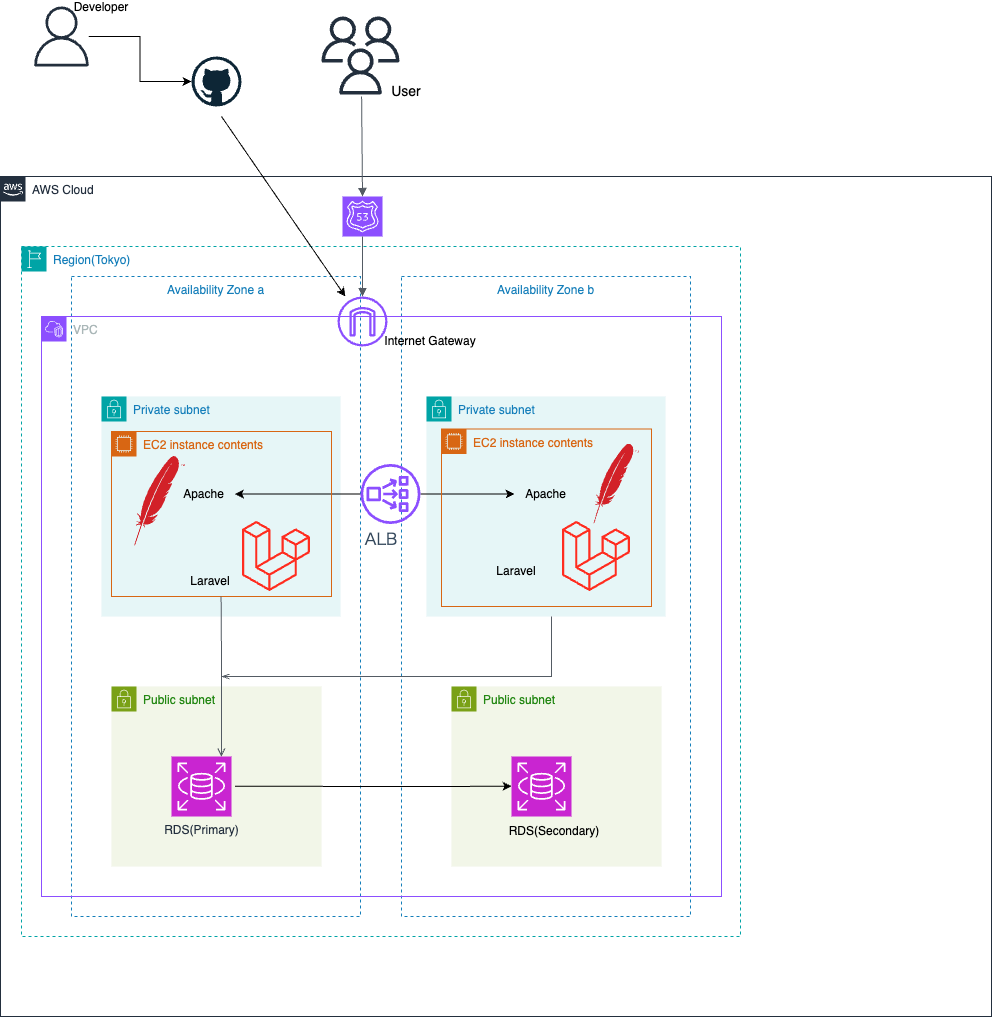

The diagram above was exported from draw.io. Its source (the exported page's mxGraphModel, read from the mxfile embedded in the PNG):
<mxGraphModel dx="1093" dy="694" grid="1" gridSize="10" guides="1" tooltips="1" connect="1" arrows="1" fold="1" page="1" pageScale="1" pageWidth="827" pageHeight="1169" math="0" shadow="0">
  <root>
    <mxCell id="0" />
    <mxCell id="1" parent="0" />
    <mxCell id="kKtKP1MfCQ1Z8fanE_nI-26" value="" style="sketch=0;outlineConnect=0;strokeColor=none;dashed=0;verticalLabelPosition=bottom;verticalAlign=top;align=center;html=1;fontSize=12;fontStyle=0;aspect=fixed;pointerEvents=1;shape=mxgraph.aws4.users;labelBackgroundColor=none;" parent="1" vertex="1">
      <mxGeometry x="361" y="10" width="78" height="78" as="geometry" />
    </mxCell>
    <mxCell id="kKtKP1MfCQ1Z8fanE_nI-30" value="User" style="rounded=0;whiteSpace=wrap;html=1;fillColor=none;opacity=0;fontSize=14;labelBackgroundColor=none;" parent="1" vertex="1">
      <mxGeometry x="370" y="80" width="110" height="30" as="geometry" />
    </mxCell>
    <mxCell id="kKtKP1MfCQ1Z8fanE_nI-66" value="AWS Cloud" style="points=[[0,0],[0.25,0],[0.5,0],[0.75,0],[1,0],[1,0.25],[1,0.5],[1,0.75],[1,1],[0.75,1],[0.5,1],[0.25,1],[0,1],[0,0.75],[0,0.5],[0,0.25]];outlineConnect=0;gradientColor=none;html=1;whiteSpace=wrap;fontSize=12;fontStyle=0;container=1;pointerEvents=0;collapsible=0;recursiveResize=0;shape=mxgraph.aws4.group;grIcon=mxgraph.aws4.group_aws_cloud_alt;strokeColor=#232F3E;fillColor=none;verticalAlign=top;align=left;spacingLeft=30;fontColor=#232F3E;dashed=0;movable=1;resizable=1;rotatable=1;deletable=1;editable=1;locked=0;connectable=1;" parent="1" vertex="1">
      <mxGeometry x="19" y="180" width="991" height="840" as="geometry" />
    </mxCell>
    <mxCell id="kKtKP1MfCQ1Z8fanE_nI-67" value="" style="sketch=0;points=[[0,0,0],[0.25,0,0],[0.5,0,0],[0.75,0,0],[1,0,0],[0,1,0],[0.25,1,0],[0.5,1,0],[0.75,1,0],[1,1,0],[0,0.25,0],[0,0.5,0],[0,0.75,0],[1,0.25,0],[1,0.5,0],[1,0.75,0]];outlineConnect=0;fontColor=#232F3E;fillColor=#8C4FFF;strokeColor=#ffffff;dashed=0;verticalLabelPosition=bottom;verticalAlign=top;align=center;html=1;fontSize=12;fontStyle=0;aspect=fixed;shape=mxgraph.aws4.resourceIcon;resIcon=mxgraph.aws4.route_53;movable=1;resizable=1;rotatable=1;deletable=1;editable=1;locked=0;connectable=1;" parent="kKtKP1MfCQ1Z8fanE_nI-66" vertex="1">
      <mxGeometry x="342" y="20" width="40" height="40" as="geometry" />
    </mxCell>
    <mxCell id="kKtKP1MfCQ1Z8fanE_nI-71" value="Region(Tokyo)" style="points=[[0,0],[0.25,0],[0.5,0],[0.75,0],[1,0],[1,0.25],[1,0.5],[1,0.75],[1,1],[0.75,1],[0.5,1],[0.25,1],[0,1],[0,0.75],[0,0.5],[0,0.25]];outlineConnect=0;gradientColor=none;html=1;whiteSpace=wrap;fontSize=12;fontStyle=0;container=1;pointerEvents=0;collapsible=0;recursiveResize=0;shape=mxgraph.aws4.group;grIcon=mxgraph.aws4.group_region;strokeColor=#00A4A6;fillColor=none;verticalAlign=top;align=left;spacingLeft=30;fontColor=#147EBA;dashed=1;movable=0;resizable=0;rotatable=0;deletable=0;editable=0;locked=1;connectable=0;" parent="kKtKP1MfCQ1Z8fanE_nI-66" vertex="1">
      <mxGeometry x="21" y="70" width="719" height="690" as="geometry" />
    </mxCell>
    <mxCell id="kKtKP1MfCQ1Z8fanE_nI-72" value="Availability Zone a" style="fillColor=none;strokeColor=#147EBA;dashed=1;verticalAlign=top;fontStyle=0;fontColor=#147EBA;whiteSpace=wrap;html=1;movable=1;resizable=1;rotatable=1;deletable=1;editable=1;locked=0;connectable=1;" parent="kKtKP1MfCQ1Z8fanE_nI-66" vertex="1">
      <mxGeometry x="71" y="100" width="289" height="640" as="geometry" />
    </mxCell>
    <mxCell id="kKtKP1MfCQ1Z8fanE_nI-73" value="Availability Zone b" style="fillColor=none;strokeColor=#147EBA;dashed=1;verticalAlign=top;fontStyle=0;fontColor=#147EBA;whiteSpace=wrap;html=1;movable=1;resizable=1;rotatable=1;deletable=1;editable=1;locked=0;connectable=1;" parent="kKtKP1MfCQ1Z8fanE_nI-66" vertex="1">
      <mxGeometry x="401" y="100" width="289" height="640" as="geometry" />
    </mxCell>
    <mxCell id="kKtKP1MfCQ1Z8fanE_nI-75" value="Private subnet" style="points=[[0,0],[0.25,0],[0.5,0],[0.75,0],[1,0],[1,0.25],[1,0.5],[1,0.75],[1,1],[0.75,1],[0.5,1],[0.25,1],[0,1],[0,0.75],[0,0.5],[0,0.25]];outlineConnect=0;gradientColor=none;html=1;whiteSpace=wrap;fontSize=12;fontStyle=0;container=1;pointerEvents=0;collapsible=0;recursiveResize=0;shape=mxgraph.aws4.group;grIcon=mxgraph.aws4.group_security_group;grStroke=0;strokeColor=#00A4A6;fillColor=#E6F6F7;verticalAlign=top;align=left;spacingLeft=30;fontColor=#147EBA;dashed=0;movable=0;resizable=0;rotatable=0;deletable=0;editable=0;locked=1;connectable=0;" parent="kKtKP1MfCQ1Z8fanE_nI-66" vertex="1">
      <mxGeometry x="101" y="220" width="239" height="220" as="geometry" />
    </mxCell>
    <mxCell id="kKtKP1MfCQ1Z8fanE_nI-82" value="Private subnet" style="points=[[0,0],[0.25,0],[0.5,0],[0.75,0],[1,0],[1,0.25],[1,0.5],[1,0.75],[1,1],[0.75,1],[0.5,1],[0.25,1],[0,1],[0,0.75],[0,0.5],[0,0.25]];outlineConnect=0;gradientColor=none;html=1;whiteSpace=wrap;fontSize=12;fontStyle=0;container=1;pointerEvents=0;collapsible=0;recursiveResize=0;shape=mxgraph.aws4.group;grIcon=mxgraph.aws4.group_security_group;grStroke=0;strokeColor=#00A4A6;fillColor=#E6F6F7;verticalAlign=top;align=left;spacingLeft=30;fontColor=#147EBA;dashed=0;movable=0;resizable=0;rotatable=0;deletable=0;editable=0;locked=1;connectable=0;" parent="kKtKP1MfCQ1Z8fanE_nI-66" vertex="1">
      <mxGeometry x="426" y="220" width="239" height="220" as="geometry" />
    </mxCell>
    <mxCell id="kKtKP1MfCQ1Z8fanE_nI-102" value="Internet Gateway" style="rounded=0;whiteSpace=wrap;html=1;opacity=0;" parent="kKtKP1MfCQ1Z8fanE_nI-66" vertex="1">
      <mxGeometry x="340" y="150" width="180" height="30" as="geometry" />
    </mxCell>
    <mxCell id="kKtKP1MfCQ1Z8fanE_nI-95" value="" style="rounded=0;whiteSpace=wrap;html=1;fillColor=none;opacity=0;movable=1;resizable=1;rotatable=1;deletable=1;editable=1;locked=0;connectable=1;" parent="kKtKP1MfCQ1Z8fanE_nI-66" vertex="1">
      <mxGeometry x="211" y="640" width="80" height="30" as="geometry" />
    </mxCell>
    <mxCell id="kKtKP1MfCQ1Z8fanE_nI-74" value="VPC" style="points=[[0,0],[0.25,0],[0.5,0],[0.75,0],[1,0],[1,0.25],[1,0.5],[1,0.75],[1,1],[0.75,1],[0.5,1],[0.25,1],[0,1],[0,0.75],[0,0.5],[0,0.25]];outlineConnect=0;gradientColor=none;html=1;whiteSpace=wrap;fontSize=12;fontStyle=0;container=1;pointerEvents=0;collapsible=0;recursiveResize=0;shape=mxgraph.aws4.group;grIcon=mxgraph.aws4.group_vpc2;strokeColor=#8C4FFF;fillColor=none;verticalAlign=top;align=left;spacingLeft=30;fontColor=#AAB7B8;dashed=0;movable=0;resizable=0;rotatable=0;deletable=0;editable=0;locked=1;connectable=0;" parent="1" vertex="1">
      <mxGeometry x="60" y="320" width="680" height="580" as="geometry" />
    </mxCell>
    <mxCell id="kKtKP1MfCQ1Z8fanE_nI-83" value="Public subnet" style="points=[[0,0],[0.25,0],[0.5,0],[0.75,0],[1,0],[1,0.25],[1,0.5],[1,0.75],[1,1],[0.75,1],[0.5,1],[0.25,1],[0,1],[0,0.75],[0,0.5],[0,0.25]];outlineConnect=0;gradientColor=none;html=1;whiteSpace=wrap;fontSize=12;fontStyle=0;container=1;pointerEvents=0;collapsible=0;recursiveResize=0;shape=mxgraph.aws4.group;grIcon=mxgraph.aws4.group_security_group;grStroke=0;strokeColor=#7AA116;fillColor=#F2F6E8;verticalAlign=top;align=left;spacingLeft=30;fontColor=#248814;dashed=0;" parent="1" vertex="1">
      <mxGeometry x="130" y="690" width="210" height="180" as="geometry" />
    </mxCell>
    <mxCell id="VK2eN59X8ZBV16CSV0Ys-11" value="" style="endArrow=none;html=1;rounded=0;" edge="1" parent="kKtKP1MfCQ1Z8fanE_nI-83">
      <mxGeometry width="50" height="50" relative="1" as="geometry">
        <mxPoint x="123.5" y="99.75" as="sourcePoint" />
        <mxPoint x="290" y="100" as="targetPoint" />
        <Array as="points">
          <mxPoint x="123.5" y="99.75" />
          <mxPoint x="132.5" y="99.75" />
        </Array>
      </mxGeometry>
    </mxCell>
    <mxCell id="kKtKP1MfCQ1Z8fanE_nI-91" value="Public subnet" style="points=[[0,0],[0.25,0],[0.5,0],[0.75,0],[1,0],[1,0.25],[1,0.5],[1,0.75],[1,1],[0.75,1],[0.5,1],[0.25,1],[0,1],[0,0.75],[0,0.5],[0,0.25]];outlineConnect=0;gradientColor=none;html=1;whiteSpace=wrap;fontSize=12;fontStyle=0;container=1;pointerEvents=0;collapsible=0;recursiveResize=0;shape=mxgraph.aws4.group;grIcon=mxgraph.aws4.group_security_group;grStroke=0;strokeColor=#7AA116;fillColor=#F2F6E8;verticalAlign=top;align=left;spacingLeft=30;fontColor=#248814;dashed=0;" parent="1" vertex="1">
      <mxGeometry x="470" y="690" width="210" height="180" as="geometry" />
    </mxCell>
    <mxCell id="kKtKP1MfCQ1Z8fanE_nI-94" value="RDS(Secondary)" style="rounded=0;whiteSpace=wrap;html=1;fillColor=none;opacity=0;movable=1;resizable=1;rotatable=1;deletable=1;editable=1;locked=0;connectable=1;" parent="kKtKP1MfCQ1Z8fanE_nI-91" vertex="1">
      <mxGeometry x="63" y="130" width="80" height="30" as="geometry" />
    </mxCell>
    <mxCell id="kKtKP1MfCQ1Z8fanE_nI-92" value="RDS(Primary)" style="sketch=0;points=[[0,0,0],[0.25,0,0],[0.5,0,0],[0.75,0,0],[1,0,0],[0,1,0],[0.25,1,0],[0.5,1,0],[0.75,1,0],[1,1,0],[0,0.25,0],[0,0.5,0],[0,0.75,0],[1,0.25,0],[1,0.5,0],[1,0.75,0]];outlineConnect=0;fontColor=#232F3E;fillColor=#C925D1;strokeColor=#ffffff;dashed=0;verticalLabelPosition=bottom;verticalAlign=top;align=center;html=1;fontSize=12;fontStyle=0;aspect=fixed;shape=mxgraph.aws4.resourceIcon;resIcon=mxgraph.aws4.rds;" parent="1" vertex="1">
      <mxGeometry x="190" y="760" width="60" height="60" as="geometry" />
    </mxCell>
    <mxCell id="kKtKP1MfCQ1Z8fanE_nI-93" value="" style="sketch=0;points=[[0,0,0],[0.25,0,0],[0.5,0,0],[0.75,0,0],[1,0,0],[0,1,0],[0.25,1,0],[0.5,1,0],[0.75,1,0],[1,1,0],[0,0.25,0],[0,0.5,0],[0,0.75,0],[1,0.25,0],[1,0.5,0],[1,0.75,0]];outlineConnect=0;fontColor=#232F3E;fillColor=#C925D1;strokeColor=#ffffff;dashed=0;verticalLabelPosition=bottom;verticalAlign=top;align=center;html=1;fontSize=12;fontStyle=0;aspect=fixed;shape=mxgraph.aws4.resourceIcon;resIcon=mxgraph.aws4.rds;movable=0;resizable=0;rotatable=0;deletable=0;editable=0;locked=1;connectable=0;" parent="1" vertex="1">
      <mxGeometry x="530" y="760" width="60" height="60" as="geometry" />
    </mxCell>
    <mxCell id="kKtKP1MfCQ1Z8fanE_nI-97" value="" style="sketch=0;outlineConnect=0;fontColor=#232F3E;gradientColor=none;fillColor=#8C4FFF;strokeColor=none;dashed=0;verticalLabelPosition=bottom;verticalAlign=top;align=center;html=1;fontSize=12;fontStyle=0;aspect=fixed;pointerEvents=1;shape=mxgraph.aws4.internet_gateway;" parent="1" vertex="1">
      <mxGeometry x="356" y="300" width="50" height="50" as="geometry" />
    </mxCell>
    <mxCell id="kKtKP1MfCQ1Z8fanE_nI-49" style="shape=image;editableCssRules=.*;image=data:image/svg+xml,(base64 omitted: 2476 chars);labelBackgroundColor=none;movable=0;resizable=0;rotatable=0;deletable=0;editable=0;locked=1;connectable=0;" parent="1" vertex="1">
      <mxGeometry x="260" y="520" width="70" height="80" as="geometry" />
    </mxCell>
    <mxCell id="kKtKP1MfCQ1Z8fanE_nI-46" style="shape=image;editableCssRules=.*;image=data:image/svg+xml,(base64 omitted: 3764 chars);labelBackgroundColor=none;movable=1;resizable=1;rotatable=1;deletable=1;editable=1;locked=0;connectable=1;" parent="1" vertex="1">
      <mxGeometry x="130" y="460" width="97" height="90" as="geometry" />
    </mxCell>
    <mxCell id="kKtKP1MfCQ1Z8fanE_nI-55" value="Apache" style="rounded=0;whiteSpace=wrap;html=1;fillColor=none;strokeWidth=0;opacity=0;labelBackgroundColor=none;" parent="1" vertex="1">
      <mxGeometry x="190.5" y="485" width="63" height="25" as="geometry" />
    </mxCell>
    <mxCell id="kKtKP1MfCQ1Z8fanE_nI-58" value="Laravel" style="rounded=0;whiteSpace=wrap;html=1;fillColor=none;opacity=0;labelBackgroundColor=none;" parent="1" vertex="1">
      <mxGeometry x="203.5" y="575" width="50" height="20" as="geometry" />
    </mxCell>
    <mxCell id="kKtKP1MfCQ1Z8fanE_nI-98" style="shape=image;editableCssRules=.*;image=data:image/svg+xml,(base64 omitted: 3764 chars);labelBackgroundColor=none;movable=1;resizable=1;rotatable=1;deletable=1;editable=1;locked=0;connectable=1;" parent="1" vertex="1">
      <mxGeometry x="590" y="447.5" width="90" height="80" as="geometry" />
    </mxCell>
    <mxCell id="kKtKP1MfCQ1Z8fanE_nI-99" style="shape=image;editableCssRules=.*;image=data:image/svg+xml,(base64 omitted: 2476 chars);labelBackgroundColor=none;movable=1;resizable=1;rotatable=1;deletable=1;editable=1;locked=0;connectable=1;" parent="1" vertex="1">
      <mxGeometry x="580" y="520" width="70" height="80" as="geometry" />
    </mxCell>
    <mxCell id="kKtKP1MfCQ1Z8fanE_nI-100" value="Laravel" style="rounded=0;whiteSpace=wrap;html=1;fillColor=none;opacity=0;labelBackgroundColor=none;" parent="1" vertex="1">
      <mxGeometry x="510" y="565" width="50" height="20" as="geometry" />
    </mxCell>
    <mxCell id="kKtKP1MfCQ1Z8fanE_nI-110" value="" style="edgeStyle=orthogonalEdgeStyle;html=1;endArrow=block;elbow=vertical;startArrow=none;endFill=1;strokeColor=#545B64;rounded=0;entryX=0.5;entryY=0;entryDx=0;entryDy=0;entryPerimeter=0;" parent="1" target="kKtKP1MfCQ1Z8fanE_nI-67" edge="1">
      <mxGeometry width="100" relative="1" as="geometry">
        <mxPoint x="380.0999999999999" y="100" as="sourcePoint" />
        <mxPoint x="540" y="220" as="targetPoint" />
      </mxGeometry>
    </mxCell>
    <mxCell id="kKtKP1MfCQ1Z8fanE_nI-111" value="" style="edgeStyle=orthogonalEdgeStyle;html=1;endArrow=block;elbow=vertical;startArrow=none;endFill=1;strokeColor=#545B64;rounded=0;exitX=0.5;exitY=1;exitDx=0;exitDy=0;exitPerimeter=0;" parent="1" source="kKtKP1MfCQ1Z8fanE_nI-67" target="kKtKP1MfCQ1Z8fanE_nI-97" edge="1">
      <mxGeometry width="100" relative="1" as="geometry">
        <mxPoint x="420" y="270" as="sourcePoint" />
        <mxPoint x="520" y="270" as="targetPoint" />
      </mxGeometry>
    </mxCell>
    <mxCell id="kKtKP1MfCQ1Z8fanE_nI-116" value="" style="edgeStyle=orthogonalEdgeStyle;rounded=0;orthogonalLoop=1;jettySize=auto;html=1;" parent="1" source="kKtKP1MfCQ1Z8fanE_nI-113" target="kKtKP1MfCQ1Z8fanE_nI-55" edge="1">
      <mxGeometry relative="1" as="geometry" />
    </mxCell>
    <mxCell id="kKtKP1MfCQ1Z8fanE_nI-117" value="" style="edgeStyle=orthogonalEdgeStyle;rounded=0;orthogonalLoop=1;jettySize=auto;html=1;" parent="1" source="kKtKP1MfCQ1Z8fanE_nI-113" target="kKtKP1MfCQ1Z8fanE_nI-101" edge="1">
      <mxGeometry relative="1" as="geometry" />
    </mxCell>
    <mxCell id="kKtKP1MfCQ1Z8fanE_nI-113" value="" style="sketch=0;outlineConnect=0;fontColor=#232F3E;gradientColor=none;fillColor=#8C4FFF;strokeColor=none;dashed=0;verticalLabelPosition=bottom;verticalAlign=top;align=center;html=1;fontSize=12;fontStyle=0;aspect=fixed;pointerEvents=1;shape=mxgraph.aws4.network_load_balancer;" parent="1" vertex="1">
      <mxGeometry x="379" y="467.5" width="60" height="60" as="geometry" />
    </mxCell>
    <mxCell id="kKtKP1MfCQ1Z8fanE_nI-114" value="&lt;div style=&quot;text-align: left;&quot;&gt;&lt;font face=&quot;Noto Sans JP, sans-serif&quot; color=&quot;#33475b&quot;&gt;&lt;span style=&quot;font-size: 16px; background-color: rgb(255, 255, 255);&quot;&gt;ALB&lt;/span&gt;&lt;/font&gt;&lt;/div&gt;" style="rounded=0;whiteSpace=wrap;html=1;opacity=0;" parent="1" vertex="1">
      <mxGeometry x="355" y="520" width="90" height="45" as="geometry" />
    </mxCell>
    <mxCell id="kKtKP1MfCQ1Z8fanE_nI-119" value="EC2 instance contents" style="points=[[0,0],[0.25,0],[0.5,0],[0.75,0],[1,0],[1,0.25],[1,0.5],[1,0.75],[1,1],[0.75,1],[0.5,1],[0.25,1],[0,1],[0,0.75],[0,0.5],[0,0.25]];outlineConnect=0;gradientColor=none;html=1;whiteSpace=wrap;fontSize=12;fontStyle=0;container=1;pointerEvents=0;collapsible=0;recursiveResize=0;shape=mxgraph.aws4.group;grIcon=mxgraph.aws4.group_ec2_instance_contents;strokeColor=#D86613;fillColor=none;verticalAlign=top;align=left;spacingLeft=30;fontColor=#D86613;dashed=0;" parent="1" vertex="1">
      <mxGeometry x="130" y="435" width="220" height="165" as="geometry" />
    </mxCell>
    <mxCell id="kKtKP1MfCQ1Z8fanE_nI-120" value="EC2 instance contents" style="points=[[0,0],[0.25,0],[0.5,0],[0.75,0],[1,0],[1,0.25],[1,0.5],[1,0.75],[1,1],[0.75,1],[0.5,1],[0.25,1],[0,1],[0,0.75],[0,0.5],[0,0.25]];outlineConnect=0;gradientColor=none;html=1;whiteSpace=wrap;fontSize=12;fontStyle=0;container=1;pointerEvents=0;collapsible=0;recursiveResize=0;shape=mxgraph.aws4.group;grIcon=mxgraph.aws4.group_ec2_instance_contents;strokeColor=#D86613;fillColor=none;verticalAlign=top;align=left;spacingLeft=30;fontColor=#D86613;dashed=0;" parent="1" vertex="1">
      <mxGeometry x="460" y="432.5" width="210" height="177.5" as="geometry" />
    </mxCell>
    <mxCell id="kKtKP1MfCQ1Z8fanE_nI-101" value="Apache" style="rounded=0;whiteSpace=wrap;html=1;fillColor=none;strokeWidth=0;opacity=0;labelBackgroundColor=none;" parent="kKtKP1MfCQ1Z8fanE_nI-120" vertex="1">
      <mxGeometry x="73" y="52.5" width="63" height="25" as="geometry" />
    </mxCell>
    <mxCell id="kKtKP1MfCQ1Z8fanE_nI-121" value="" style="edgeStyle=orthogonalEdgeStyle;html=1;endArrow=open;elbow=vertical;startArrow=none;endFill=0;strokeColor=#545B64;rounded=0;" parent="1" edge="1">
      <mxGeometry width="100" relative="1" as="geometry">
        <mxPoint x="239.58999999999997" y="600" as="sourcePoint" />
        <mxPoint x="239.89" y="760" as="targetPoint" />
      </mxGeometry>
    </mxCell>
    <mxCell id="kKtKP1MfCQ1Z8fanE_nI-122" value="" style="edgeStyle=orthogonalEdgeStyle;html=1;endArrow=openThin;elbow=vertical;startArrow=none;endFill=0;strokeColor=#545B64;rounded=0;" parent="1" edge="1">
      <mxGeometry width="100" relative="1" as="geometry">
        <mxPoint x="570" y="620" as="sourcePoint" />
        <mxPoint x="240" y="680" as="targetPoint" />
        <Array as="points">
          <mxPoint x="570" y="680" />
        </Array>
      </mxGeometry>
    </mxCell>
    <mxCell id="EnVK47ChP3WVxT-EcfF4-1" style="edgeStyle=orthogonalEdgeStyle;rounded=0;orthogonalLoop=1;jettySize=auto;html=1;exitX=0.5;exitY=1;exitDx=0;exitDy=0;" parent="1" source="kKtKP1MfCQ1Z8fanE_nI-30" target="kKtKP1MfCQ1Z8fanE_nI-30" edge="1">
      <mxGeometry relative="1" as="geometry" />
    </mxCell>
    <mxCell id="EnVK47ChP3WVxT-EcfF4-2" value="" style="dashed=0;outlineConnect=0;html=1;align=center;labelPosition=center;verticalLabelPosition=bottom;verticalAlign=top;shape=mxgraph.weblogos.github" parent="1" vertex="1">
      <mxGeometry x="210" y="60" width="50" height="50" as="geometry" />
    </mxCell>
    <mxCell id="EnVK47ChP3WVxT-EcfF4-8" value="" style="edgeStyle=orthogonalEdgeStyle;rounded=0;orthogonalLoop=1;jettySize=auto;html=1;" parent="1" source="EnVK47ChP3WVxT-EcfF4-4" target="EnVK47ChP3WVxT-EcfF4-2" edge="1">
      <mxGeometry relative="1" as="geometry">
        <mxPoint x="200" y="80" as="targetPoint" />
      </mxGeometry>
    </mxCell>
    <mxCell id="EnVK47ChP3WVxT-EcfF4-4" value="" style="sketch=0;outlineConnect=0;fontColor=#232F3E;gradientColor=none;fillColor=#232F3D;strokeColor=none;dashed=0;verticalLabelPosition=bottom;verticalAlign=top;align=center;html=1;fontSize=12;fontStyle=0;aspect=fixed;pointerEvents=1;shape=mxgraph.aws4.user;" parent="1" vertex="1">
      <mxGeometry x="50" y="10" width="60" height="60" as="geometry" />
    </mxCell>
    <mxCell id="EnVK47ChP3WVxT-EcfF4-5" value="" style="sketch=0;outlineConnect=0;fontColor=#232F3E;gradientColor=none;fillColor=#232F3D;strokeColor=none;dashed=0;verticalLabelPosition=bottom;verticalAlign=top;align=center;html=1;fontSize=12;fontStyle=0;aspect=fixed;pointerEvents=1;shape=mxgraph.aws4.users;" parent="1" vertex="1">
      <mxGeometry x="340" y="20" width="78" height="78" as="geometry" />
    </mxCell>
    <mxCell id="EnVK47ChP3WVxT-EcfF4-6" value="D&lt;span style=&quot;background-color: initial;&quot;&gt;eveloper&lt;/span&gt;" style="rounded=0;whiteSpace=wrap;html=1;opacity=0;" parent="1" vertex="1">
      <mxGeometry x="60" y="10" width="120" as="geometry" />
    </mxCell>
    <mxCell id="EnVK47ChP3WVxT-EcfF4-11" value="" style="endArrow=classic;html=1;rounded=0;" parent="1" target="kKtKP1MfCQ1Z8fanE_nI-97" edge="1">
      <mxGeometry width="50" height="50" relative="1" as="geometry">
        <mxPoint x="240" y="120" as="sourcePoint" />
        <mxPoint x="370" y="240" as="targetPoint" />
      </mxGeometry>
    </mxCell>
    <mxCell id="VK2eN59X8ZBV16CSV0Ys-12" value="" style="endArrow=classic;html=1;rounded=0;exitX=-0.005;exitY=0.799;exitDx=0;exitDy=0;exitPerimeter=0;" edge="1" parent="1">
      <mxGeometry width="50" height="50" relative="1" as="geometry">
        <mxPoint x="418.55499999999995" y="790.1000000000001" as="sourcePoint" />
        <mxPoint x="530" y="789.74" as="targetPoint" />
      </mxGeometry>
    </mxCell>
  </root>
</mxGraphModel>